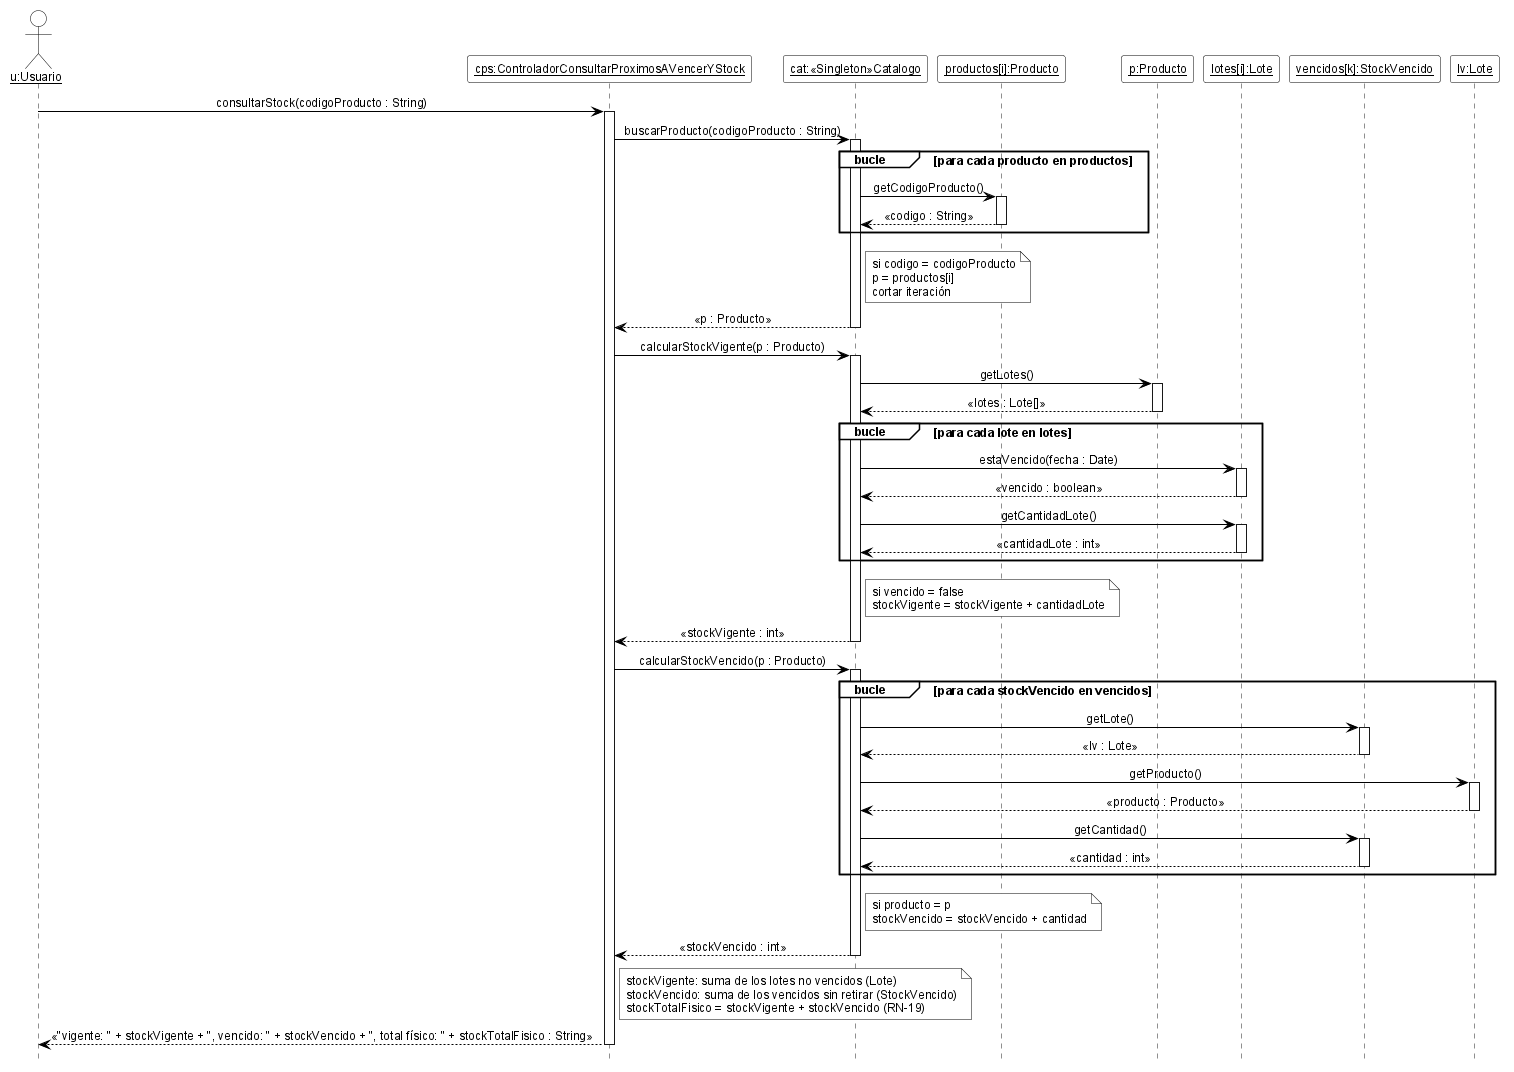

The diagram above was rendered by PlantUML. Its source (embedded in the PNG):
@startuml DSD_CU-09_consultarStock
' Diagrama de Secuencia de Diseño (DSD) - CU-09 Consultar próximos a vencer y stock - consultarStock
' Estilo de los ejemplos de la teoría (introducirArticulo / crearNuevaVenta).
hide footbox
skinparam shadowing false
skinparam defaultFontName Arial
skinparam defaultFontSize 12
skinparam sequenceMessageAlign center
skinparam ArrowColor black
skinparam ParticipantBackgroundColor white
skinparam ParticipantBorderColor black
skinparam CollectionsBackgroundColor white
skinparam CollectionsBorderColor black
skinparam ActorBackgroundColor white
skinparam ActorBorderColor black
skinparam LifeLineBorderColor black
skinparam LifeLineBackgroundColor white
skinparam SequenceGroupBackgroundColor white
skinparam SequenceGroupBorderColor black
skinparam SequenceGroupHeaderFontColor black
skinparam NoteBackgroundColor white
skinparam NoteBorderColor black

actor "<u>u:Usuario</u>" as u
participant "<u>cps:ControladorConsultarProximosAVencerYStock</u>" as cpv
participant "<u>cat:«Singleton»Catalogo</u>" as cat
participant "<u>productos[i]:Producto</u>" as pi
participant "<u>p:Producto</u>" as p
participant "<u>lotes[i]:Lote</u>" as li
participant "<u>vencidos[k]:StockVencido</u>" as vi
participant "<u>lv:Lote</u>" as lv

u -> cpv ++ : consultarStock(codigoProducto : String)
cpv -> cat ++ : buscarProducto(codigoProducto : String)
group bucle [para cada producto en productos]
  cat -> pi ++ : getCodigoProducto()
  pi --> cat -- : «codigo : String»
end
note right of cat
  si codigo = codigoProducto
  p = productos[i]
  cortar iteración
end note
cat --> cpv -- : «p : Producto»
cpv -> cat ++ : calcularStockVigente(p : Producto)
cat -> p ++ : getLotes()
p --> cat -- : «lotes : Lote[]»
group bucle [para cada lote en lotes]
  cat -> li ++ : estaVencido(fecha : Date)
  li --> cat -- : «vencido : boolean»
  cat -> li ++ : getCantidadLote()
  li --> cat -- : «cantidadLote : int»
end
note right of cat
  si vencido = false
  stockVigente = stockVigente + cantidadLote
end note
cat --> cpv -- : «stockVigente : int»
cpv -> cat ++ : calcularStockVencido(p : Producto)
group bucle [para cada stockVencido en vencidos]
  cat -> vi ++ : getLote()
  vi --> cat -- : «lv : Lote»
  cat -> lv ++ : getProducto()
  lv --> cat -- : «producto : Producto»
  cat -> vi ++ : getCantidad()
  vi --> cat -- : «cantidad : int»
end
note right of cat
  si producto = p
  stockVencido = stockVencido + cantidad
end note
cat --> cpv -- : «stockVencido : int»
note right of cpv
  stockVigente: suma de los lotes no vencidos (Lote)
  stockVencido: suma de los vencidos sin retirar (StockVencido)
  stockTotalFisico = stockVigente + stockVencido (RN-19)
end note
cpv --> u -- : «"vigente: " + stockVigente + ", vencido: " + stockVencido + ", total físico: " + stockTotalFisico : String»

@enduml